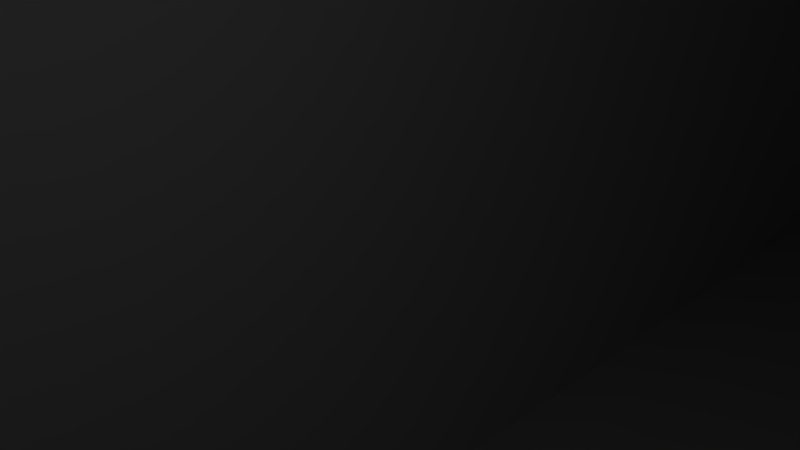 # Source: psu_cover.blend  (saved by Blender 2.79.0; exported with 4.5.12 LTS)
import bpy
from mathutils import Matrix  # noqa: F401  (used for matrix-valued properties, if any)

bpy.ops.wm.read_factory_settings(use_empty=True)
scene = bpy.context.scene
scene.name = 'Scene'

# ---- collections
col_collection_1 = bpy.data.collections.new('Collection 1'); scene.collection.children.link(col_collection_1)

# ---- materials (node trees are filled in below, after node groups)
mat_material = bpy.data.materials.new('Material')
mat_material.alpha_threshold = 0.0
mat_material.use_transparent_shadow = False
mat_material.roughness = 0.5
mat_material.line_color = (0.0, 0.0, 0.0, 1.0)

# ---- material node trees

# ---- world
world_world = bpy.data.worlds.new('World'); scene.world = world_world
world_world.color = (0.05088, 0.05088, 0.05088)
world_world.use_sun_shadow = False
world_world.sun_shadow_jitter_overblur = 0.0
world_world.cycles.sampling_method = 'MANUAL'

# ---- cameras
cam_camera = bpy.data.cameras.new('Camera')
cam_camera.clip_end = 100.0
cam_camera.lens = 35.0
cam_camera.sensor_width = 32.0
cam_camera.sensor_height = 18.0
cam_camera.ortho_scale = 7.314
cam_camera.dof.focus_distance = 0.0
cam_camera.dof.aperture_fstop = 128.0

# ---- lights
light_lamp = bpy.data.lights.new('Lamp', 'POINT')
light_lamp.transmission_factor = 0.0
light_lamp.cutoff_distance = 30.0
light_lamp.energy = 100.0
light_lamp.shadow_buffer_clip_start = 1.001
light_lamp.shadow_soft_size = 0.1
light_lamp.shadow_maximum_resolution = 0.006
light_lamp.use_absolute_resolution = True

# ---- meshes
me_cube = bpy.data.meshes.new('Cube')
me_cube.from_pydata([(1.0, 1.0, -1.0), (1.0, -1.0, -1.0), (-1.0, -1.0, -1.0), (-1.0, 1.0, -1.0), (1.0, 1.0, 1.0), (1.0, -1.0, 1.0), (-1.0, -1.0, 1.0), (-1.0, 1.0, 1.0)], [], [(0, 1, 2, 3), (4, 7, 6, 5), (0, 4, 5, 1), (1, 5, 6, 2), (2, 6, 7, 3), (4, 0, 3, 7)])
me_cube.materials.append(mat_material)
me_cube.use_remesh_preserve_volume = False
me_cube.use_remesh_preserve_attributes = False
me_cube.use_mirror_vertex_groups = False
me_cube.update()

# ---- objects
ob_cube = bpy.data.objects.new('Cube', me_cube)
ob_lamp = bpy.data.objects.new('Lamp', light_lamp)
ob_camera = bpy.data.objects.new('Camera', cam_camera)

# ---- transforms, parenting, visibility, modifiers, constraints
ob_cube.location = (0.0, 0.0, 0.0)
ob_cube.scale = (12.0, 48.0, 20.5)
ob_cube.lock_rotations_4d = False
ob_cube.empty_display_type = 'ARROWS'
ob_cube.lineart.crease_threshold = 0.0
ob_lamp.location = (4.076, 1.005, 5.904)
ob_lamp.rotation_euler = (0.6503, 0.05522, 1.866)
ob_lamp.lock_rotations_4d = False
ob_lamp.empty_display_type = 'ARROWS'
ob_lamp.color = (0.0, 0.0, 0.0, 0.0)
ob_lamp.lineart.crease_threshold = 0.0
ob_camera.location = (7.481, -6.508, 5.344)
ob_camera.rotation_euler = (1.109, 0.0, 0.8149)
ob_camera.lock_rotations_4d = False
ob_camera.empty_display_type = 'ARROWS'
ob_camera.color = (0.0, 0.0, 0.0, 0.0)
ob_camera.display_type = 'WIRE'
ob_camera.lineart.crease_threshold = 0.0

# ---- collection membership
col_collection_1.objects.link(ob_cube)
col_collection_1.objects.link(ob_lamp)
col_collection_1.objects.link(ob_camera)

# ---- scene / render settings (as saved in the file)
scene.camera = ob_camera
scene.frame_start = 1; scene.frame_end = 250; scene.frame_set(57)
scene.render.engine = 'BLENDER_EEVEE_NEXT'
scene.render.resolution_percentage = 50
scene.render.dither_intensity = 0.0
scene.cycles.use_denoising = False
scene.cycles.samples = 128
scene.cycles.sampling_pattern = 'TABULATED_SOBOL'
scene.cycles.use_adaptive_sampling = False
scene.cycles.use_light_tree = False
scene.cycles.blur_glossy = 0.0
scene.cycles.sample_clamp_indirect = 0.0
scene.view_settings.view_transform = 'Standard'
bpy.context.view_layer.update()
